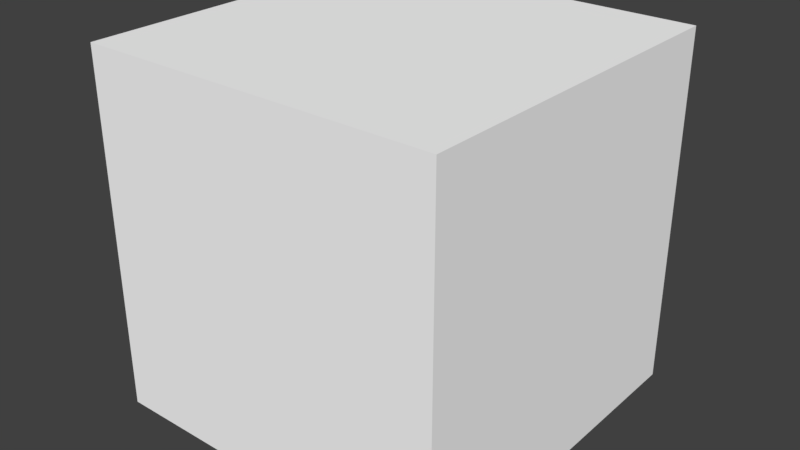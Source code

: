 # Source: BlenderStandardFile_1.blend  (saved by Blender 2.79.0; exported with 4.5.12 LTS)
import bpy
from mathutils import Matrix  # noqa: F401  (used for matrix-valued properties, if any)

bpy.ops.wm.read_factory_settings(use_empty=True)
scene = bpy.context.scene
scene.name = 'Scene'

# ---- collections
col_collection_1 = bpy.data.collections.new('Collection 1'); scene.collection.children.link(col_collection_1)

# ---- materials (node trees are filled in below, after node groups)
mat_material = bpy.data.materials.new('Material')
mat_material.alpha_threshold = 0.0
mat_material.use_transparent_shadow = False
mat_material.diffuse_color = (1.0, 1.0, 1.0, 1.0)
mat_material.roughness = 0.5
mat_material.line_color = (0.0, 0.0, 0.0, 1.0)

# ---- material node trees

# ---- world
world_world = bpy.data.worlds.new('World'); scene.world = world_world
world_world.color = (0.05088, 0.05088, 0.05088)
world_world.use_sun_shadow = False
world_world.sun_shadow_jitter_overblur = 0.0
world_world.cycles.sampling_method = 'MANUAL'

# ---- meshes
me_cube = bpy.data.meshes.new('Cube')
me_cube.from_pydata([(-0.5, 0.5, -0.5), (0.5, 0.5, -0.5), (0.5, -0.5, -0.5), (-0.5, -0.5, -0.5), (0.5, 0.5, 0.5), (0.5, -0.5, 0.5), (-0.5, 0.5, 0.5), (-0.5, -0.5, 0.5)], [], [(1, 2, 3, 0), (4, 6, 7, 5), (3, 2, 5, 7), (2, 1, 4, 5), (0, 3, 7, 6), (1, 0, 6, 4)])
me_cube.materials.append(mat_material)
me_cube.use_remesh_preserve_volume = False
me_cube.use_remesh_preserve_attributes = False
me_cube.use_mirror_vertex_groups = False
me_cube.update()

# ---- objects
ob_cube = bpy.data.objects.new('Cube', me_cube)

# ---- transforms, parenting, visibility, modifiers, constraints
ob_cube.location = (0.0, 0.0, 0.0)
ob_cube.rotation_euler = (3.142, 0.0, 3.142)
ob_cube.lock_rotations_4d = False
ob_cube.empty_display_type = 'ARROWS'
ob_cube.lineart.crease_threshold = 0.0

# ---- collection membership
col_collection_1.objects.link(ob_cube)

# ---- scene / render settings (as saved in the file)
scene.frame_start = 1; scene.frame_end = 250; scene.frame_set(1)
scene.render.engine = 'BLENDER_EEVEE_NEXT'
scene.render.resolution_percentage = 50
scene.render.dither_intensity = 0.0
scene.cycles.use_denoising = False
scene.cycles.samples = 128
scene.cycles.sampling_pattern = 'TABULATED_SOBOL'
scene.cycles.use_adaptive_sampling = False
scene.cycles.use_light_tree = False
scene.cycles.blur_glossy = 0.0
scene.cycles.sample_clamp_indirect = 0.0
scene.view_settings.view_transform = 'Standard'
bpy.context.view_layer.update()

# ---- added for rendering (the .blend has no active camera and no usable light): camera, sun
cam_auto = bpy.data.cameras.new('AutoCamera')
cam_auto.lens = 50.0
cam_auto.sensor_width = 36.0
cam_auto.clip_end = 1000.0
ob_auto_camera = bpy.data.objects.new('AutoCamera', cam_auto)
scene.collection.objects.link(ob_auto_camera)
ob_auto_camera.location = (1.60254, -1.92304, 1.28203)
ob_auto_camera.rotation_euler = (1.09748, -7.21219e-08, 0.694738)
scene.camera = ob_auto_camera
light_auto_sun = bpy.data.lights.new('AutoSun', 'SUN')
light_auto_sun.energy = 3.0
light_auto_sun.angle = 0.0523599
ob_auto_sun = bpy.data.objects.new('AutoSun', light_auto_sun)
scene.collection.objects.link(ob_auto_sun)
ob_auto_sun.rotation_euler = (0.872665, 0.174533, 0.523599)
bpy.context.view_layer.update()
